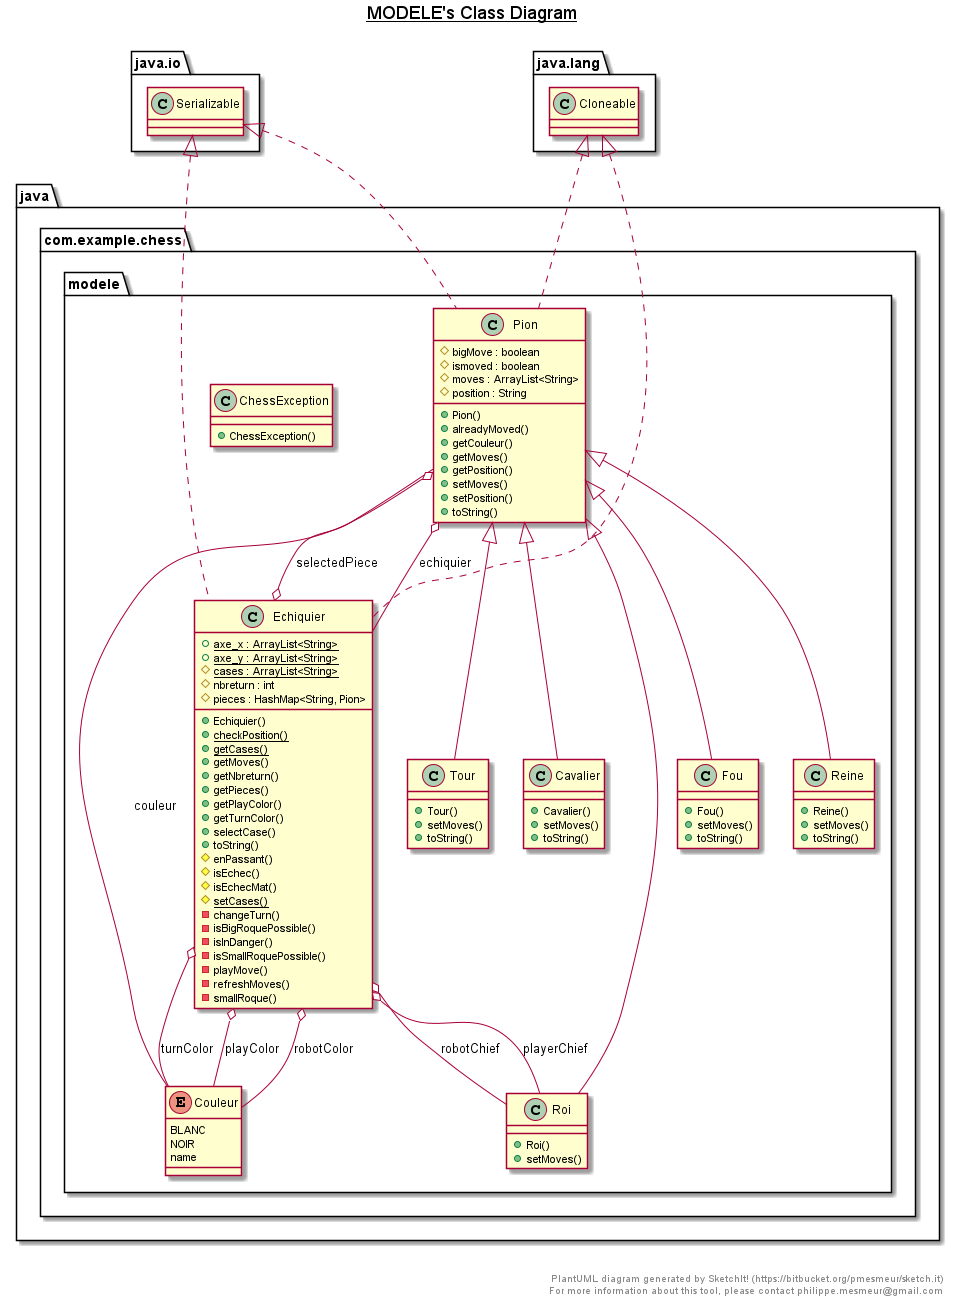

The diagram above was rendered by PlantUML. Its source (embedded in the PNG):
@startuml

title __MODELE's Class Diagram__\n

  namespace java {
    namespace com.example.chess {
      namespace modele {
        class com.example.chess.modele.Cavalier {
            + Cavalier()
            + setMoves()
            + toString()
        }
      }
    }
  }
  

  namespace java {
    namespace com.example.chess {
      namespace modele {
        class com.example.chess.modele.ChessException {
            + ChessException()
        }
      }
    }
  }
  

  namespace java {
    namespace com.example.chess {
      namespace modele {
        enum Couleur {
          BLANC
          NOIR
          name
        }
      }
    }
  }
  

  namespace java {
    namespace com.example.chess {
      namespace modele {
        class com.example.chess.modele.Echiquier {
            {static} + axe_x : ArrayList<String>
            {static} + axe_y : ArrayList<String>
            {static} # cases : ArrayList<String>
            # nbreturn : int
            # pieces : HashMap<String, Pion>
            + Echiquier()
            {static} + checkPosition()
            {static} + getCases()
            + getMoves()
            + getNbreturn()
            + getPieces()
            + getPlayColor()
            + getTurnColor()
            + selectCase()
            + toString()
            # enPassant()
            # isEchec()
            # isEchecMat()
            {static} # setCases()
            - changeTurn()
            - isBigRoquePossible()
            - isInDanger()
            - isSmallRoquePossible()
            - playMove()
            - refreshMoves()
            - smallRoque()
        }
      }
    }
  }
  

  namespace java {
    namespace com.example.chess {
      namespace modele {
        class com.example.chess.modele.Fou {
            + Fou()
            + setMoves()
            + toString()
        }
      }
    }
  }
  

  namespace  java{
    namespace com.example.chess {
      namespace modele {
        class com.example.chess.modele.Pion {
            # bigMove : boolean
            # ismoved : boolean
            # moves : ArrayList<String>
            # position : String
            + Pion()
            + alreadyMoved()
            + getCouleur()
            + getMoves()
            + getPosition()
            + setMoves()
            + setPosition()
            + toString()
        }
      }
    }
  }
  

  namespace  java{
    namespace com.example.chess {
      namespace modele {
        class com.example.chess.modele.Reine {
            + Reine()
            + setMoves()
            + toString()
        }
      }
    }
  }
  

  namespace java {
    namespace com.example.chess {
      namespace modele {
        class com.example.chess.modele.Roi {
            + Roi()
            + setMoves()
        }
      }
    }
  }
  

  namespace java {
    namespace com.example.chess {
      namespace modele {
        class com.example.chess.modele.Tour {
            + Tour()
            + setMoves()
            + toString()
        }
      }
    }
  }
  

  com.example.chess.modele.Cavalier -up-|> com.example.chess.modele.Pion
  com.example.chess.modele.Echiquier .up.|> java.io.Serializable
  com.example.chess.modele.Echiquier .up.|> java.lang.Cloneable
  com.example.chess.modele.Echiquier o-- com.example.chess.modele.Couleur : playColor
  com.example.chess.modele.Echiquier o-- com.example.chess.modele.Couleur : robotColor
  com.example.chess.modele.Echiquier o-- com.example.chess.modele.Pion : selectedPiece
  com.example.chess.modele.Echiquier o-- com.example.chess.modele.Couleur : turnColor
  com.example.chess.modele.Echiquier o-- com.example.chess.modele.Roi : playerChief
  com.example.chess.modele.Echiquier o-- com.example.chess.modele.Roi : robotChief
  com.example.chess.modele.Fou -up-|> com.example.chess.modele.Pion
  com.example.chess.modele.Pion .up.|> java.io.Serializable
  com.example.chess.modele.Pion .up.|> java.lang.Cloneable
  com.example.chess.modele.Pion o-- com.example.chess.modele.Couleur : couleur
  com.example.chess.modele.Pion o-- com.example.chess.modele.Echiquier : echiquier
  com.example.chess.modele.Reine -up-|> com.example.chess.modele.Pion
  com.example.chess.modele.Roi -up-|> com.example.chess.modele.Pion
  com.example.chess.modele.Tour -up-|> com.example.chess.modele.Pion


right footer


PlantUML diagram generated by SketchIt! (https://bitbucket.org/pmesmeur/sketch.it)
For more information about this tool, please contact philippe.mesmeur@gmail.com
endfooter

@enduml